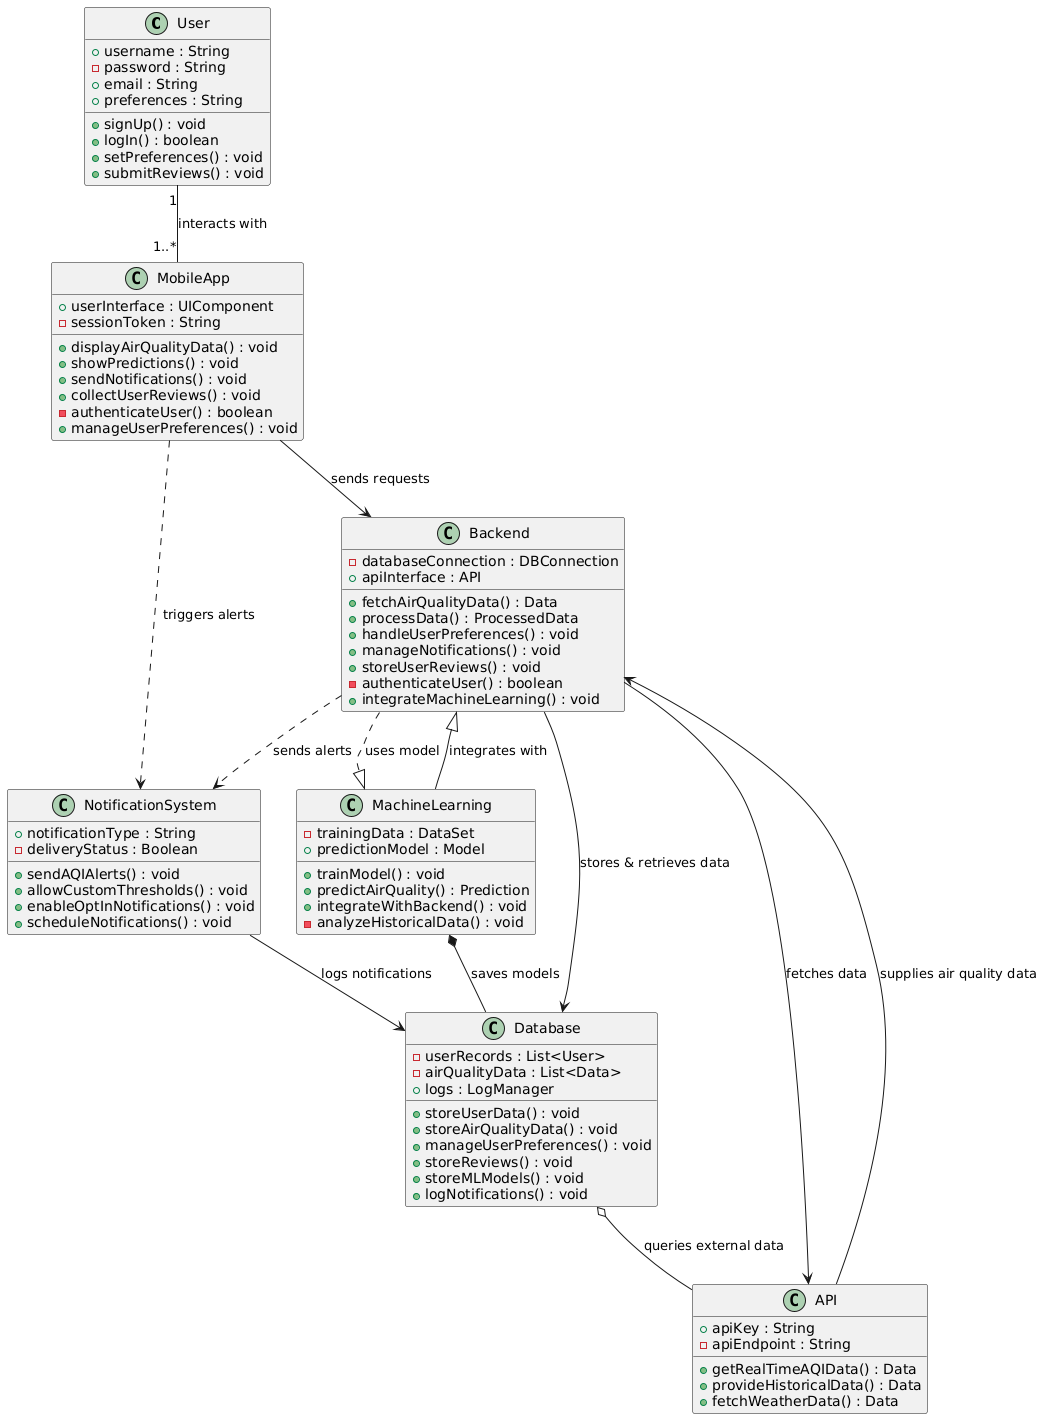

The diagram above was rendered by PlantUML. Its source (embedded in the PNG):
@startuml
class User {
  +username : String
  -password : String
  +email : String
  +preferences : String
  +signUp() : void
  +logIn() : boolean
  +setPreferences() : void
  +submitReviews() : void
}

class MobileApp {
  +userInterface : UIComponent
  -sessionToken : String
  +displayAirQualityData() : void
  +showPredictions() : void
  +sendNotifications() : void
  +collectUserReviews() : void
  -authenticateUser() : boolean
  +manageUserPreferences() : void
}

class Backend {
  -databaseConnection : DBConnection
  +apiInterface : API
  +fetchAirQualityData() : Data
  +processData() : ProcessedData
  +handleUserPreferences() : void
  +manageNotifications() : void
  +storeUserReviews() : void
  -authenticateUser() : boolean
  +integrateMachineLearning() : void
}

class MachineLearning {
  -trainingData : DataSet
  +predictionModel : Model
  +trainModel() : void
  +predictAirQuality() : Prediction
  +integrateWithBackend() : void
  -analyzeHistoricalData() : void
}

class Database {
  -userRecords : List<User>
  -airQualityData : List<Data>
  +logs : LogManager
  +storeUserData() : void
  +storeAirQualityData() : void
  +manageUserPreferences() : void
  +storeReviews() : void
  +storeMLModels() : void
  +logNotifications() : void
}

class NotificationSystem {
  +notificationType : String
  -deliveryStatus : Boolean
  +sendAQIAlerts() : void
  +allowCustomThresholds() : void
  +enableOptInNotifications() : void
  +scheduleNotifications() : void
}

class API {
  +apiKey : String
  -apiEndpoint : String
  +getRealTimeAQIData() : Data
  +provideHistoricalData() : Data
  +fetchWeatherData() : Data
}

User "1" -- "1..*" MobileApp : interacts with
MobileApp ..> NotificationSystem : triggers alerts
MobileApp --> Backend : sends requests
Backend --> Database : stores & retrieves data
Backend ..|> MachineLearning : uses model
Backend ..> NotificationSystem : sends alerts
Backend --> API : fetches data
MachineLearning --|> Backend : integrates with
MachineLearning *-- Database : saves models
NotificationSystem --> Database : logs notifications
Database o-- API : queries external data
API --> Backend : supplies air quality data
@enduml